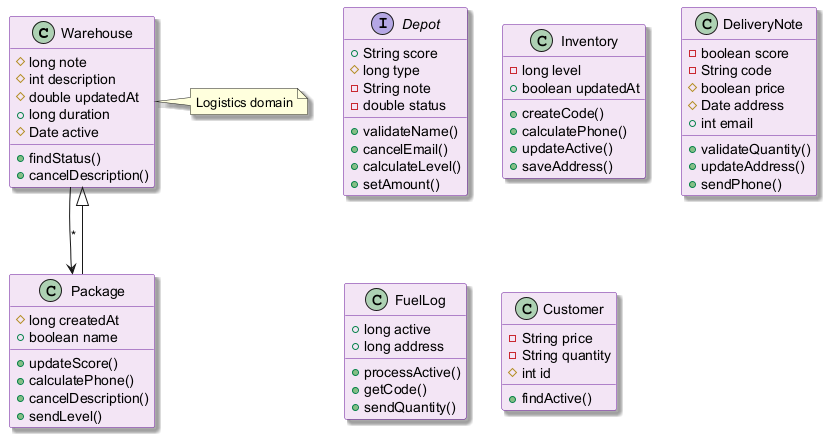

The diagram above was rendered by PlantUML. Its source (embedded in the PNG):
@startuml
skinparam backgroundColor #FFFFFF
skinparam classBackgroundColor #F3E5F5
skinparam classBorderColor #6A1B9A
skinparam shadowing true
class Warehouse {
  #long note
  #int description
  #double updatedAt
  +long duration
  #Date active
  +findStatus()
  +cancelDescription()
}
interface Depot {
  +String score
  #long type
  -String note
  -double status
  +validateName()
  +cancelEmail()
  +calculateLevel()
  +setAmount()
}
class Inventory {
  -long level
  +boolean updatedAt
  +createCode()
  +calculatePhone()
  +updateActive()
  +saveAddress()
}
class DeliveryNote {
  -boolean score
  -String code
  #boolean price
  #Date address
  +int email
  +validateQuantity()
  +updateAddress()
  +sendPhone()
}
class Package {
  #long createdAt
  +boolean name
  +updateScore()
  +calculatePhone()
  +cancelDescription()
  +sendLevel()
}
class FuelLog {
  +long active
  +long address
  +processActive()
  +getCode()
  +sendQuantity()
}
class Customer {
  -String price
  -String quantity
  #int id
  +findActive()
}
Warehouse --> Package : "*"
Package --|> Warehouse
note right of Warehouse : Logistics domain
@enduml